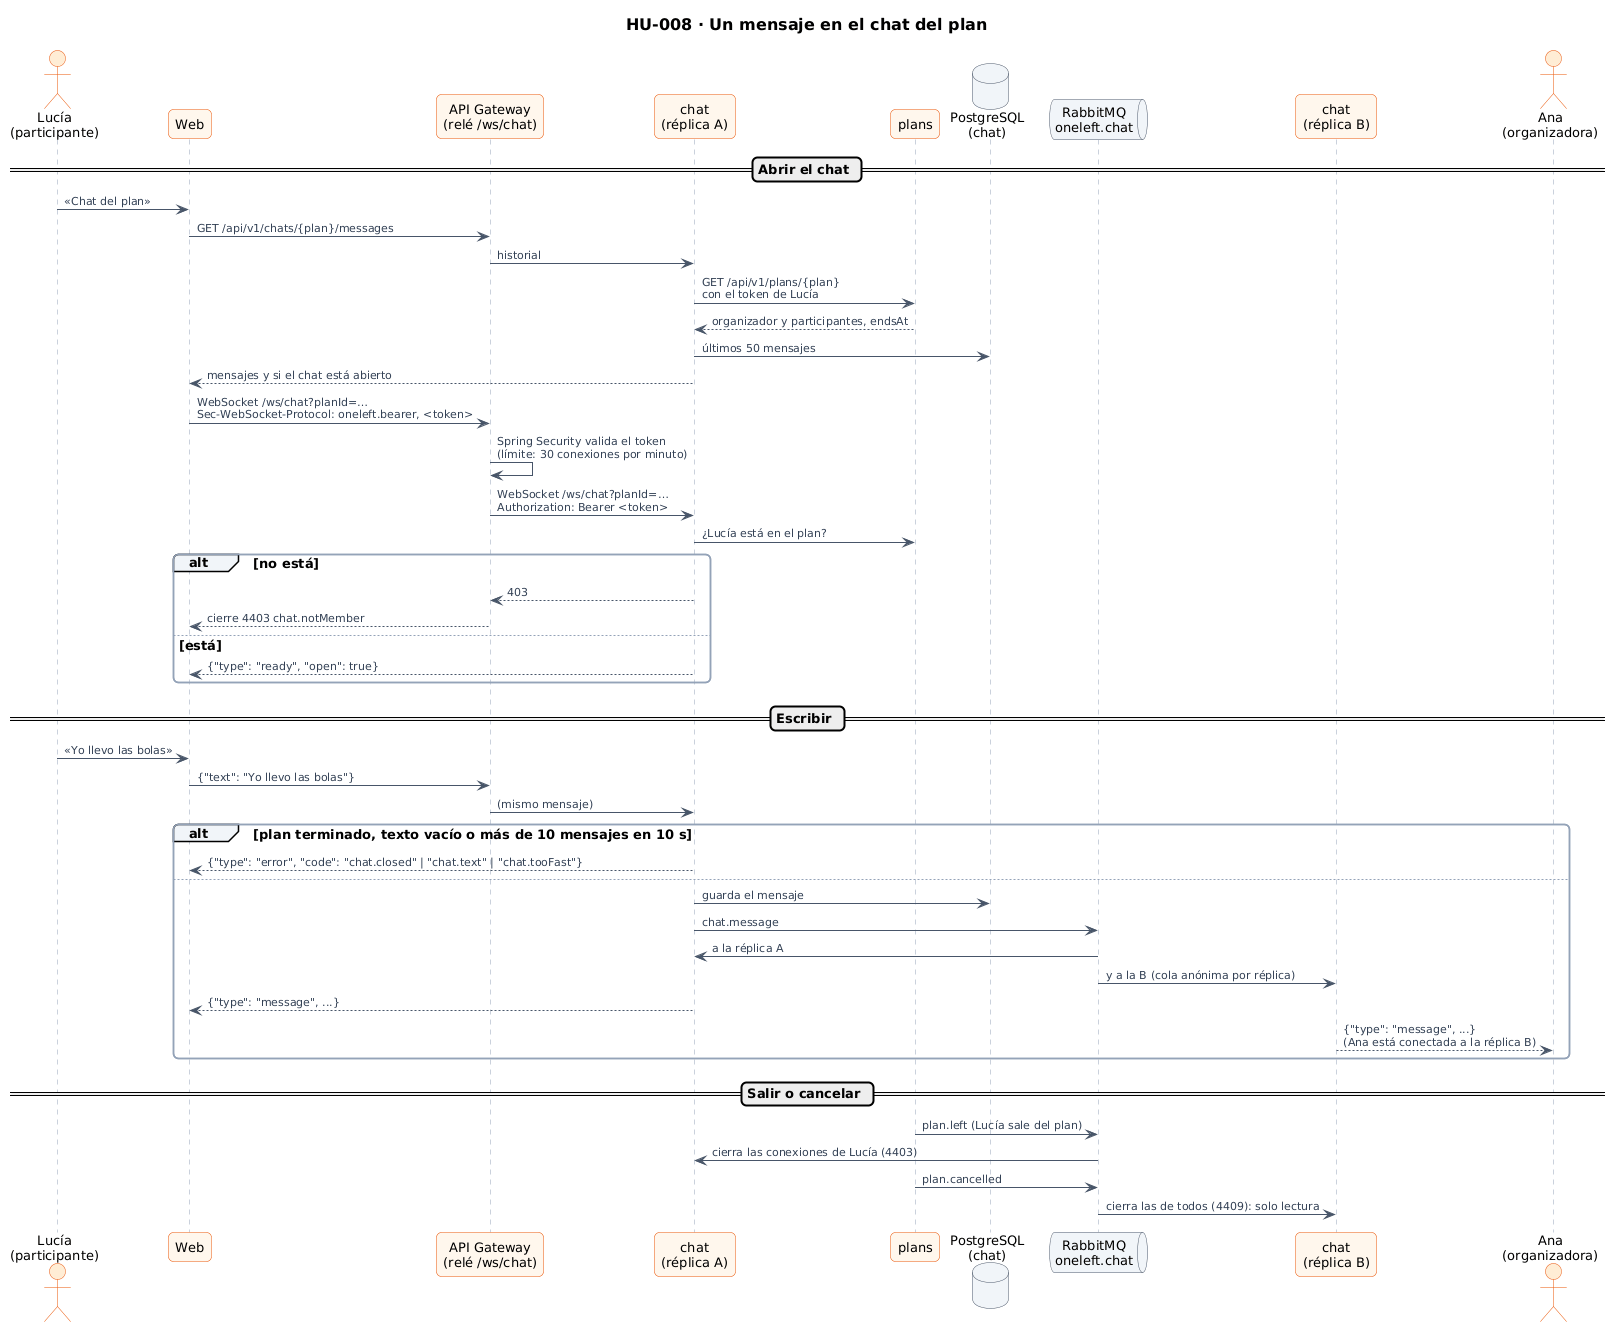

The diagram above was rendered by PlantUML. Its source (embedded in the PNG):
@startuml 35-secuencia-chat-plan
!include ../../estilo.iuml
title HU-008 · Un mensaje en el chat del plan

actor "Lucía\n(participante)" as L
participant "Web" as W
participant "API Gateway\n(relé /ws/chat)" as G
participant "chat\n(réplica A)" as C
participant "plans" as P
database "PostgreSQL\n(chat)" as DB
queue "RabbitMQ\noneleft.chat" as MQ
participant "chat\n(réplica B)" as C2
actor "Ana\n(organizadora)" as A

== Abrir el chat ==
L -> W : «Chat del plan»
W -> G : GET /api/v1/chats/{plan}/messages
G -> C : historial
C -> P : GET /api/v1/plans/{plan}\ncon el token de Lucía
P --> C : organizador y participantes, endsAt
C -> DB : últimos 50 mensajes
C --> W : mensajes y si el chat está abierto
W -> G : WebSocket /ws/chat?planId=…\nSec-WebSocket-Protocol: oneleft.bearer, <token>
G -> G : Spring Security valida el token\n(límite: 30 conexiones por minuto)
G -> C : WebSocket /ws/chat?planId=…\nAuthorization: Bearer <token>
C -> P : ¿Lucía está en el plan?
alt no está
  C --> G : 403
  G --> W : cierre 4403 chat.notMember
else está
  C --> W : {"type": "ready", "open": true}
end

== Escribir ==
L -> W : «Yo llevo las bolas»
W -> G : {"text": "Yo llevo las bolas"}
G -> C : (mismo mensaje)
alt plan terminado, texto vacío o más de 10 mensajes en 10 s
  C --> W : {"type": "error", "code": "chat.closed" | "chat.text" | "chat.tooFast"}
else
  C -> DB : guarda el mensaje
  C -> MQ : chat.message
  MQ -> C : a la réplica A
  MQ -> C2 : y a la B (cola anónima por réplica)
  C --> W : {"type": "message", ...}
  C2 --> A : {"type": "message", ...}\n(Ana está conectada a la réplica B)
end

== Salir o cancelar ==
P -> MQ : plan.left (Lucía sale del plan)
MQ -> C : cierra las conexiones de Lucía (4403)
P -> MQ : plan.cancelled
MQ -> C2 : cierra las de todos (4409): solo lectura
@enduml